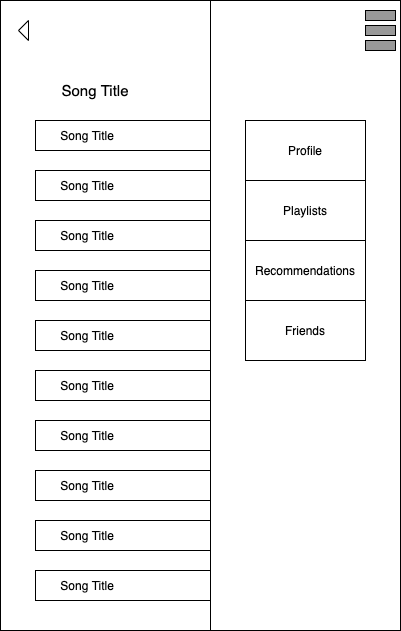

The diagram above was exported from draw.io. Its source (the exported page's mxGraphModel, read from the mxfile embedded in the PNG):
<mxGraphModel dx="946" dy="455" grid="1" gridSize="10" guides="1" tooltips="1" connect="1" arrows="1" fold="1" page="1" pageScale="1" pageWidth="850" pageHeight="1100" math="0" shadow="0">
  <root>
    <mxCell id="0" />
    <mxCell id="1" parent="0" />
    <mxCell id="2" value="" style="rounded=0;whiteSpace=wrap;html=1;" vertex="1" parent="1">
      <mxGeometry x="215" y="130" width="400" height="630" as="geometry" />
    </mxCell>
    <mxCell id="3" value="&lt;font style=&quot;font-size: 15px&quot;&gt;Song Title&lt;/font&gt;" style="text;html=1;strokeColor=none;fillColor=none;align=center;verticalAlign=middle;whiteSpace=wrap;rounded=0;" vertex="1" parent="1">
      <mxGeometry x="240" y="210" width="140" height="20" as="geometry" />
    </mxCell>
    <mxCell id="4" value="&lt;font style=&quot;font-size: 15px&quot;&gt;Artist&lt;/font&gt;" style="text;html=1;strokeColor=none;fillColor=none;align=center;verticalAlign=middle;whiteSpace=wrap;rounded=0;" vertex="1" parent="1">
      <mxGeometry x="374" y="210" width="140" height="20" as="geometry" />
    </mxCell>
    <mxCell id="5" value="&amp;nbsp; &amp;nbsp; &amp;nbsp; &amp;nbsp;Song Title&amp;nbsp; &amp;nbsp; &amp;nbsp; &amp;nbsp; &amp;nbsp; &amp;nbsp; &amp;nbsp; &amp;nbsp; &amp;nbsp; &amp;nbsp; &amp;nbsp; &amp;nbsp; &amp;nbsp; &amp;nbsp; &amp;nbsp;Artist Name" style="rounded=0;whiteSpace=wrap;html=1;align=left;" vertex="1" parent="1">
      <mxGeometry x="250" y="250" width="330" height="30" as="geometry" />
    </mxCell>
    <mxCell id="6" value="&lt;span&gt;&amp;nbsp; &amp;nbsp; &amp;nbsp; &amp;nbsp;Song Title&amp;nbsp; &amp;nbsp; &amp;nbsp; &amp;nbsp; &amp;nbsp; &amp;nbsp; &amp;nbsp; &amp;nbsp; &amp;nbsp; &amp;nbsp; &amp;nbsp; &amp;nbsp; &amp;nbsp; &amp;nbsp; &amp;nbsp;Artist Name&lt;/span&gt;" style="rounded=0;whiteSpace=wrap;html=1;align=left;" vertex="1" parent="1">
      <mxGeometry x="250" y="300" width="330" height="30" as="geometry" />
    </mxCell>
    <mxCell id="7" value="&lt;span&gt;&amp;nbsp; &amp;nbsp; &amp;nbsp; &amp;nbsp;Song Title&amp;nbsp; &amp;nbsp; &amp;nbsp; &amp;nbsp; &amp;nbsp; &amp;nbsp; &amp;nbsp; &amp;nbsp; &amp;nbsp; &amp;nbsp; &amp;nbsp; &amp;nbsp; &amp;nbsp; &amp;nbsp; &amp;nbsp;Artist Name&lt;/span&gt;" style="rounded=0;whiteSpace=wrap;html=1;align=left;" vertex="1" parent="1">
      <mxGeometry x="250" y="350" width="330" height="30" as="geometry" />
    </mxCell>
    <mxCell id="8" value="&lt;span&gt;&amp;nbsp; &amp;nbsp; &amp;nbsp; &amp;nbsp;Song Title&amp;nbsp; &amp;nbsp; &amp;nbsp; &amp;nbsp; &amp;nbsp; &amp;nbsp; &amp;nbsp; &amp;nbsp; &amp;nbsp; &amp;nbsp; &amp;nbsp; &amp;nbsp; &amp;nbsp; &amp;nbsp; &amp;nbsp;Artist Name&lt;/span&gt;" style="rounded=0;whiteSpace=wrap;html=1;align=left;" vertex="1" parent="1">
      <mxGeometry x="250" y="400" width="330" height="30" as="geometry" />
    </mxCell>
    <mxCell id="9" value="&lt;span&gt;&amp;nbsp; &amp;nbsp; &amp;nbsp; &amp;nbsp;Song Title&amp;nbsp; &amp;nbsp; &amp;nbsp; &amp;nbsp; &amp;nbsp; &amp;nbsp; &amp;nbsp; &amp;nbsp; &amp;nbsp; &amp;nbsp; &amp;nbsp; &amp;nbsp; &amp;nbsp; &amp;nbsp; &amp;nbsp;Artist Name&lt;/span&gt;" style="rounded=0;whiteSpace=wrap;html=1;align=left;" vertex="1" parent="1">
      <mxGeometry x="250" y="450" width="330" height="30" as="geometry" />
    </mxCell>
    <mxCell id="10" value="&amp;nbsp; &amp;nbsp; &amp;nbsp; &amp;nbsp;Song Title&amp;nbsp; &amp;nbsp; &amp;nbsp; &amp;nbsp; &amp;nbsp; &amp;nbsp; &amp;nbsp; &amp;nbsp; &amp;nbsp; &amp;nbsp; &amp;nbsp; &amp;nbsp; &amp;nbsp; &amp;nbsp; &amp;nbsp;Artist Name" style="rounded=0;whiteSpace=wrap;html=1;align=left;" vertex="1" parent="1">
      <mxGeometry x="250" y="500" width="330" height="30" as="geometry" />
    </mxCell>
    <mxCell id="11" value="&amp;nbsp; &amp;nbsp; &amp;nbsp; &amp;nbsp;Song Title&amp;nbsp; &amp;nbsp; &amp;nbsp; &amp;nbsp; &amp;nbsp; &amp;nbsp; &amp;nbsp; &amp;nbsp; &amp;nbsp; &amp;nbsp; &amp;nbsp; &amp;nbsp; &amp;nbsp; &amp;nbsp; &amp;nbsp;Artist Name" style="rounded=0;whiteSpace=wrap;html=1;align=left;" vertex="1" parent="1">
      <mxGeometry x="250" y="550" width="330" height="30" as="geometry" />
    </mxCell>
    <mxCell id="12" value="&amp;nbsp; &amp;nbsp; &amp;nbsp; &amp;nbsp;Song Title&amp;nbsp; &amp;nbsp; &amp;nbsp; &amp;nbsp; &amp;nbsp; &amp;nbsp; &amp;nbsp; &amp;nbsp; &amp;nbsp; &amp;nbsp; &amp;nbsp; &amp;nbsp; &amp;nbsp; &amp;nbsp; &amp;nbsp;Artist Name" style="rounded=0;whiteSpace=wrap;html=1;align=left;" vertex="1" parent="1">
      <mxGeometry x="250" y="600" width="330" height="30" as="geometry" />
    </mxCell>
    <mxCell id="13" value="&amp;nbsp; &amp;nbsp; &amp;nbsp; &amp;nbsp;Song Title&amp;nbsp; &amp;nbsp; &amp;nbsp; &amp;nbsp; &amp;nbsp; &amp;nbsp; &amp;nbsp; &amp;nbsp; &amp;nbsp; &amp;nbsp; &amp;nbsp; &amp;nbsp; &amp;nbsp; &amp;nbsp; &amp;nbsp;Artist Name" style="rounded=0;whiteSpace=wrap;html=1;align=left;" vertex="1" parent="1">
      <mxGeometry x="250" y="650" width="330" height="30" as="geometry" />
    </mxCell>
    <mxCell id="14" value="&amp;nbsp; &amp;nbsp; &amp;nbsp; &amp;nbsp;Song Title&amp;nbsp; &amp;nbsp; &amp;nbsp; &amp;nbsp; &amp;nbsp; &amp;nbsp; &amp;nbsp; &amp;nbsp; &amp;nbsp; &amp;nbsp; &amp;nbsp; &amp;nbsp; &amp;nbsp; &amp;nbsp; &amp;nbsp;Artist Name" style="rounded=0;whiteSpace=wrap;html=1;align=left;" vertex="1" parent="1">
      <mxGeometry x="250" y="700" width="330" height="30" as="geometry" />
    </mxCell>
    <mxCell id="15" value="" style="group" vertex="1" connectable="0" parent="1">
      <mxGeometry x="570" y="150" width="30" height="40" as="geometry" />
    </mxCell>
    <mxCell id="16" value="" style="group" vertex="1" connectable="0" parent="15">
      <mxGeometry width="30" height="30" as="geometry" />
    </mxCell>
    <mxCell id="17" value="" style="group" vertex="1" connectable="0" parent="16">
      <mxGeometry width="30" height="30" as="geometry" />
    </mxCell>
    <mxCell id="18" value="" style="rounded=0;whiteSpace=wrap;html=1;fillColor=#999999;" vertex="1" parent="17">
      <mxGeometry y="11.25" width="30" height="7.5" as="geometry" />
    </mxCell>
    <mxCell id="19" value="" style="rounded=0;whiteSpace=wrap;html=1;fillColor=#999999;" vertex="1" parent="17">
      <mxGeometry width="30" height="7.5" as="geometry" />
    </mxCell>
    <mxCell id="20" value="" style="rounded=0;whiteSpace=wrap;html=1;fillColor=#999999;" vertex="1" parent="17">
      <mxGeometry y="22.5" width="30" height="7.5" as="geometry" />
    </mxCell>
    <mxCell id="21" value="" style="triangle;whiteSpace=wrap;html=1;rotation=-180;" vertex="1" parent="1">
      <mxGeometry x="233" y="150" width="10" height="20" as="geometry" />
    </mxCell>
    <mxCell id="22" value="" style="rounded=0;whiteSpace=wrap;html=1;" vertex="1" parent="1">
      <mxGeometry x="425" y="130" width="190" height="630" as="geometry" />
    </mxCell>
    <mxCell id="23" value="Profile" style="rounded=0;whiteSpace=wrap;html=1;" vertex="1" parent="1">
      <mxGeometry x="460" y="250" width="120" height="60" as="geometry" />
    </mxCell>
    <mxCell id="24" value="Playlists" style="rounded=0;whiteSpace=wrap;html=1;" vertex="1" parent="1">
      <mxGeometry x="460" y="310" width="120" height="60" as="geometry" />
    </mxCell>
    <mxCell id="25" value="Recommendations" style="rounded=0;whiteSpace=wrap;html=1;" vertex="1" parent="1">
      <mxGeometry x="460" y="370" width="120" height="60" as="geometry" />
    </mxCell>
    <mxCell id="26" value="Friends" style="rounded=0;whiteSpace=wrap;html=1;" vertex="1" parent="1">
      <mxGeometry x="460" y="430" width="120" height="60" as="geometry" />
    </mxCell>
    <mxCell id="27" value="" style="rounded=0;whiteSpace=wrap;html=1;fillColor=#999999;" vertex="1" parent="1">
      <mxGeometry x="580" y="155" width="30" height="10" as="geometry" />
    </mxCell>
    <mxCell id="28" value="" style="rounded=0;whiteSpace=wrap;html=1;fillColor=#999999;" vertex="1" parent="1">
      <mxGeometry x="580" y="140" width="30" height="10" as="geometry" />
    </mxCell>
    <mxCell id="29" value="" style="rounded=0;whiteSpace=wrap;html=1;fillColor=#999999;" vertex="1" parent="1">
      <mxGeometry x="580" y="170" width="30" height="10" as="geometry" />
    </mxCell>
  </root>
</mxGraphModel>